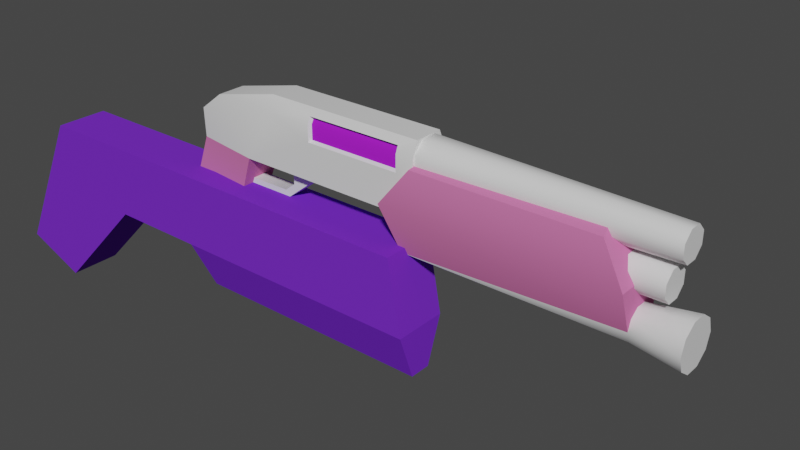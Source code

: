 # Source: 00_mac.blend  (saved by Blender 3.5.10; exported with 4.5.12 LTS)
import bpy
from mathutils import Matrix  # noqa: F401  (used for matrix-valued properties, if any)

bpy.ops.wm.read_factory_settings(use_empty=True)
scene = bpy.context.scene
scene.name = 'Scene'

# ---- collections
col_collection = bpy.data.collections.new('Collection'); scene.collection.children.link(col_collection)

# ---- materials (node trees are filled in below, after node groups)
mat_shiney = bpy.data.materials.new('shiney')
mat_shiney.use_transparent_shadow = False
mat_shiney.diffuse_color = (0.6129, 0.1886, 0.09903, 1.0)
mat_dull = bpy.data.materials.new('dull')
mat_dull.use_transparent_shadow = False
mat_dull.diffuse_color = (0.6753, 0.178, 0.4082, 1.0)
mat_primary = bpy.data.materials.new('primary')
mat_primary.use_transparent_shadow = False
mat_primary.diffuse_color = (0.411, 0.01677, 0.6682, 1.0)
mat_metal = bpy.data.materials.new('metal')
mat_metal.use_transparent_shadow = False
mat_metal.diffuse_color = (0.1746, 0.02929, 0.6024, 1.0)

# ---- material node trees
mat_shiney.use_nodes = True; mat_shiney.node_tree.nodes.clear()
_N = mat_shiney.node_tree.nodes; _L = mat_shiney.node_tree.links
n0 = _N.new('ShaderNodeBsdfPrincipled'); n0.name = 'Principled BSDF'; n0.location = (10, 300)
n0.distribution = 'GGX'
n0.subsurface_method = 'RANDOM_WALK_SKIN'
n0.inputs[3].default_value = 1.45
n0.inputs[27].default_value = (0.0, 0.0, 0.0, 1.0)
n0.inputs[28].default_value = 1.0
n1 = _N.new('ShaderNodeOutputMaterial'); n1.name = 'Material Output'; n1.location = (300, 300)
_L.new(n0.outputs[0], n1.inputs[0])
n1.is_active_output = True

# ---- world
world_world = bpy.data.worlds.new('World'); scene.world = world_world
world_world.use_nodes = True; world_world.node_tree.nodes.clear()
_N = world_world.node_tree.nodes; _L = world_world.node_tree.links
n0 = _N.new('ShaderNodeOutputWorld'); n0.name = 'World Output'; n0.location = (300, 300)
n1 = _N.new('ShaderNodeBackground'); n1.name = 'Background'; n1.location = (10, 300)
n1.inputs[0].default_value = (0.05088, 0.05088, 0.05088, 1.0)
_L.new(n1.outputs[0], n0.inputs[0])
n0.is_active_output = True
world_world.color = (0.05088, 0.05088, 0.05088)
world_world.use_sun_shadow = False
world_world.sun_shadow_jitter_overblur = 0.0

# ---- meshes
me_unnamed_base_superhigh = bpy.data.meshes.new('unnamed base superhigh')
me_unnamed_base_superhigh.from_pydata([(16.16, -1.108, 3.402), (-1.376, -0.06129, 3.882), (-1.376, -0.09129, 2.809), (-1.376, -1.121, 3.882), (-1.376, -0.06129, 3.882), (-0.4908, -0.06129, 4.568), (2.109, -1.121, 5.187), (-0.4908, -1.121, 4.568), (2.109, -0.0616, 5.187), (1.012, -1.341, 2.717), (8.007, -1.341, 2.717), (1.012, 0.1587, 2.717), (8.007, 0.1587, 4.646), (2.109, 0.1587, 4.646), (2.176, -0.3411, 1.744), (2.176, -0.8411, 1.744), (0.4799, -0.8411, 1.744), (2.577, -0.3411, 2.061), (3.802, -0.8411, 2.917), (3.802, -0.3411, 2.917), (3.802, -0.3413, 2.694), (3.802, -0.8413, 2.694), (3.802, -0.3413, 2.694), (2.284, -0.3411, 1.49), (0.342, -0.3411, 1.49), (0.342, -0.8411, 1.49), (2.284, -0.8411, 1.49), (2.577, -0.3411, 2.917), (2.577, -0.8411, 2.917), (2.577, -0.8411, 2.061), (2.577, -0.3411, 2.061), (3.802, -0.3413, 2.694), (2.577, -0.3411, 2.917), (8.007, -1.121, 5.187), (0.342, -0.8411, 1.49), (0.4799, -0.8411, 1.744), (2.176, -0.8411, 1.744), (8.007, -1.341, 4.646), (8.007, 0.1587, 4.646), (8.007, -1.341, 2.717), (-0.4908, -1.121, 4.568), (2.109, -1.121, 5.187), (2.109, -1.341, 4.646), (3.868, -1.216, 4.646), (3.806, -1.341, 4.646), (3.868, -1.112, 4.838), (3.868, -1.216, 4.113), (7.375, -1.341, 4.051), (3.806, -1.341, 4.051), (3.868, -1.112, 4.838), (3.806, -1.237, 4.9), (7.375, -1.237, 4.9), (7.312, -1.216, 4.646), (7.375, -1.341, 4.646), (7.312, -1.216, 4.113), (-0.4908, -0.06129, 4.568), (2.109, -0.0616, 5.187), (16.51, -1.108, 4.257), (8.007, -1.274, 4.188), (8.007, -1.274, 4.753), (16.51, -0.8055, 3.954), (8.007, -0.874, 3.788), (16.51, -0.3771, 3.954), (8.007, -0.3086, 3.788), (16.51, -0.0742, 4.257), (8.007, 0.0912, 4.188), (16.51, -0.0742, 4.685), (8.007, 0.0912, 4.753), (16.51, -0.3771, 4.988), (8.007, -0.3086, 5.153), (8.007, 0.0912, 4.753), (16.51, -0.8055, 4.988), (8.007, -0.874, 5.153), (16.51, -1.108, 4.685), (16.51, -0.8055, 4.988), (16.51, -0.3771, 4.988), (16.51, -1.108, 4.685), (16.16, -1.108, 2.973), (14.45, -1.112, 2.972), (14.45, -1.112, 3.403), (16.16, -0.8055, 2.671), (14.45, -0.8071, 2.667), (16.16, -0.3771, 2.671), (14.45, -0.3755, 2.667), (16.16, -0.0742, 2.973), (14.45, -0.07031, 2.972), (16.16, -0.0742, 3.402), (14.45, -0.07031, 3.403), (16.16, -0.3771, 3.705), (14.45, -0.3755, 3.709), (14.45, -0.07031, 3.403), (16.16, -0.8055, 3.705), (14.45, -0.8071, 3.709), (16.16, -1.108, 3.402), (16.16, -0.8055, 3.705), (16.16, -0.3771, 3.705), (1.012, 0.1587, 2.717), (-1.376, -1.121, 3.882), (8.007, -0.0616, 5.187), (8.007, -1.121, 5.187), (3.806, -1.237, 4.9), (3.806, -1.341, 4.646), (3.868, -1.216, 4.113), (7.312, -1.112, 4.838), (3.806, -1.341, 4.051), (1.012, -1.341, 2.717), (7.375, -1.341, 4.051), (-0.4908, -1.121, 4.568), (-0.4908, -0.06129, 4.568), (8.007, 0.1587, 2.717), (0.4797, -0.3411, 1.744), (2.577, -0.8411, 2.061), (3.802, -0.8413, 2.694), (2.577, -0.3411, 2.061), (2.176, -0.3411, 1.744), (2.284, -0.3411, 1.49), (0.342, -0.3411, 1.49), (0.4797, -0.3411, 1.744), (3.802, -0.3411, 2.917), (8.007, -0.0616, 5.187), (2.284, -0.8411, 1.49), (2.577, -0.8411, 2.061), (3.802, -0.8413, 2.694), (2.577, -0.8411, 2.917), (3.802, -0.8411, 2.917), (8.007, 0.1587, 2.717), (3.806, -1.237, 4.9), (7.312, -1.216, 4.113), (7.312, -1.112, 4.838), (7.375, -1.341, 4.051), (8.007, -0.0616, 5.187), (16.51, -0.0742, 4.685), (16.51, -0.8055, 3.954), (16.51, -1.108, 4.257), (16.51, -0.3771, 3.954), (16.51, -0.0742, 4.257), (16.51, -0.0742, 4.685), (16.16, -0.0742, 3.402), (16.16, -0.8055, 2.671), (16.16, -1.108, 2.973), (16.16, -0.3771, 2.671), (16.16, -0.0742, 2.973), (16.16, -0.0742, 3.402), (7.375, -1.237, 4.9), (8.007, -1.121, 5.187), (7.375, -1.341, 4.646), (8.007, -1.341, 4.646), (3.806, -1.341, 4.051), (7.375, -1.237, 4.9), (8.007, 0.1587, 2.717), (8.007, -1.341, 2.717), (-1.376, -1.091, 2.809), (15.28, -1.089, 2.019), (15.28, -0.7801, 2.244), (16.94, -1.28, 2.16), (15.28, -0.08908, 1.292), (15.28, 0.02897, 1.656), (7.384, -0.08821, 1.284), (15.28, -0.3981, 1.068), (7.439, -0.3991, 1.058), (15.28, -0.7801, 1.068), (7.439, -0.7834, 1.058), (15.28, -1.089, 1.292), (7.384, -1.094, 1.284), (15.28, -1.207, 1.656), (7.384, -1.094, 1.284), (16.94, -1.28, 1.155), (16.94, -1.444, 1.657), (16.94, -1.28, 2.16), (7.439, -0.7834, 1.058), (7.439, -0.3991, 1.058), (7.384, -1.094, 1.284), (16.94, -1.444, 1.657), (16.94, -0.8528, 2.47), (15.28, -0.3981, 2.243), (16.94, -0.3243, 2.47), (15.28, -0.08908, 2.019), (16.94, 0.1031, 2.16), (16.94, 0.1031, 2.16), (16.94, 0.2664, 1.657), (16.94, 0.1031, 1.155), (16.94, -0.3244, 0.8441), (16.94, -0.8528, 0.8441), (16.94, -1.28, 1.155), (16.94, -0.3243, 2.47), (16.94, 0.1031, 2.16), (16.94, 0.2664, 1.657), (16.94, -0.8528, 2.47), (16.94, -0.3244, 0.8441), (16.94, -0.8528, 0.8441), (16.94, 0.1031, 1.155), (7.384, -0.08821, 1.284), (15.28, -0.08908, 2.019), (15.28, -1.716, 3.046), (-1.376, -1.121, 3.882), (-1.376, -1.091, 2.809), (-0.3771, -1.091, -1.007), (-0.3768, -0.09129, -1.007), (-2.669, -0.09129, -0.6477), (-0.3771, -1.091, -1.007), (1.012, -1.341, 2.717), (1.012, 0.1587, 2.717), (-0.3771, -1.091, -1.007), (-1.376, -1.091, 2.809), (1.012, -1.341, 2.717), (-2.669, -1.091, -0.6478), (-0.3768, -0.09129, -1.007), (1.012, 0.1587, 2.717), (-1.376, -0.09129, 2.809), (-2.669, -1.091, -0.6478), (-2.669, -0.09129, -0.6477), (-1.376, -0.09129, 2.809), (-1.376, -1.091, 2.809), (-2.669, -0.09129, -0.6477), (-1.376, -0.09129, 2.809), (-2.669, -1.091, -0.6478), (-0.3768, -0.09129, -1.007), (15.28, -1.207, 1.656), (7.384, -1.094, 1.284), (6.979, -1.716, 3.046), (8.214, -0.5913, 4.68), (14.24, -0.5913, 4.681), (7.958, -1.466, 4.345), (14.45, -1.466, 4.345), (14.24, -0.5913, 4.681), (14.45, 0.2837, 4.346), (-1.376, -0.06129, 3.882), (15.28, 0.5337, 3.046), (15.28, -0.7801, 2.244), (14.45, -1.466, 4.345), (15.28, -1.716, 3.046), (6.979, 0.5337, 3.046), (15.28, 0.5337, 3.046), (7.958, 0.2837, 4.345), (15.28, 0.02897, 1.656), (6.979, -1.716, 3.046), (6.979, 0.5337, 3.046), (7.958, -1.466, 4.345), (14.45, 0.2837, 4.346), (7.958, 0.2837, 4.345), (15.28, 0.5337, 3.046), (15.28, 0.02897, 1.656), (15.28, -0.08908, 2.019), (15.28, 0.5337, 3.046), (7.384, -1.094, 1.284), (6.979, 0.5337, 3.046), (6.979, -1.716, 3.046), (14.45, -1.466, 4.345), (15.28, -1.716, 3.046), (15.28, -1.089, 2.019), (7.384, -1.094, 1.284), (7.384, -0.08821, 1.284), (7.958, -1.466, 4.345), (14.45, 0.2837, 4.346), (7.384, -0.08821, 1.284), (7.958, 0.2837, 4.345), (8.214, -0.5913, 4.68), (15.28, -0.3981, 2.243), (15.28, -1.207, 1.656), (3.868, -1.216, 4.646), (7.312, -1.112, 4.838), (3.868, -1.216, 4.113), (7.312, -1.216, 4.113), (3.868, -1.112, 4.838), (7.312, -1.216, 4.646)], [], [(70, 68, 131), (68, 70, 69), (5, 4, 3), (8, 7, 6), (7, 8, 108), (11, 10, 9), (10, 11, 109), (96, 13, 12), (13, 96, 1), (2, 1, 96), (16, 15, 14), (17, 14, 15), (20, 19, 18), (23, 22, 21), (26, 25, 24), (29, 28, 27), (32, 31, 30), (31, 32, 118), (6, 33, 8), (36, 35, 34), (39, 38, 37), (38, 39, 125), (42, 41, 40), (41, 42, 100), (101, 100, 42), (45, 44, 43), (44, 45, 126), (48, 47, 46), (51, 50, 49), (54, 53, 52), (53, 54, 129), (56, 13, 55), (13, 56, 12), (130, 12, 56), (59, 58, 57), (58, 61, 60), (61, 63, 62), (63, 65, 64), (65, 67, 66), (69, 72, 71), (72, 59, 73), (76, 75, 74), (75, 76, 136), (135, 136, 76), (79, 78, 77), (78, 81, 80), (81, 83, 82), (83, 85, 84), (85, 87, 86), (90, 89, 88), (89, 92, 91), (92, 79, 93), (0, 95, 94), (95, 0, 142), (141, 142, 0), (97, 42, 40), (42, 97, 105), (151, 105, 97), (99, 37, 98), (102, 43, 44), (103, 52, 53), (42, 104, 101), (104, 42, 105), (106, 104, 105), (3, 107, 5), (16, 14, 110), (15, 111, 17), (18, 112, 20), (21, 26, 23), (24, 23, 26), (29, 27, 113), (115, 114, 30), (114, 115, 116), (30, 31, 115), (116, 117, 114), (119, 8, 33), (34, 120, 36), (120, 122, 121), (122, 123, 121), (123, 122, 124), (121, 36, 120), (127, 46, 47), (51, 49, 128), (59, 57, 73), (58, 60, 57), (61, 62, 60), (63, 64, 62), (65, 66, 64), (69, 71, 68), (72, 73, 71), (76, 133, 132), (76, 132, 134), (76, 134, 135), (79, 77, 93), (78, 80, 77), (81, 82, 80), (83, 84, 82), (85, 86, 84), (90, 88, 137), (89, 91, 88), (92, 93, 91), (0, 139, 138), (0, 138, 140), (0, 140, 141), (38, 98, 37), (145, 144, 143), (144, 145, 146), (144, 41, 143), (143, 41, 100), (44, 147, 102), (53, 148, 103), (149, 96, 12), (150, 146, 106), (146, 145, 106), (105, 150, 106), (1, 55, 13), (154, 153, 152), (153, 154, 173), (157, 156, 155), (159, 155, 158), (155, 159, 157), (161, 158, 160), (158, 161, 159), (163, 160, 162), (160, 163, 161), (165, 162, 164), (168, 167, 166), (171, 170, 169), (170, 171, 191), (154, 152, 172), (175, 174, 173), (174, 175, 176), (177, 176, 175), (179, 156, 178), (156, 179, 155), (180, 155, 179), (155, 180, 158), (181, 158, 180), (158, 181, 160), (182, 160, 181), (160, 182, 162), (183, 162, 182), (162, 183, 164), (172, 164, 183), (164, 172, 152), (168, 185, 184), (185, 168, 186), (190, 186, 168), (168, 184, 187), (168, 189, 188), (189, 168, 166), (168, 188, 190), (153, 173, 174), (192, 178, 156), (237, 236, 235), (236, 237, 255), (256, 255, 237), (198, 197, 196), (201, 200, 199), (204, 203, 202), (203, 205, 202), (208, 207, 206), (211, 210, 209), (209, 212, 211), (213, 208, 206), (226, 214, 195), (196, 215, 198), (199, 216, 201), (219, 218, 217), (222, 221, 220), (221, 222, 247), (225, 224, 223), (228, 227, 193), (227, 228, 257), (230, 229, 219), (233, 232, 231), (232, 233, 253), (232, 234, 231), (195, 194, 226), (239, 220, 238), (225, 223, 240), (243, 242, 241), (242, 243, 257), (246, 245, 244), (219, 217, 230), (240, 223, 248), (228, 193, 249), (251, 250, 245), (252, 219, 229), (234, 254, 231), (221, 238, 220), (249, 193, 258), (262, 264, 261), (259, 260, 263), (260, 259, 264), (261, 264, 259)])
me_unnamed_base_superhigh.polygons.foreach_set('use_smooth', [True] * 196)
me_unnamed_base_superhigh.polygons.foreach_set('material_index', [0, 0, 0, 0, 0, 0, 0, 0, 0, 0, 0, 0, 0, 0, 0, 0, 0, 0, 0, 0, 0, 0, 0, 0, 0, 0, 0, 0, 0, 0, 0, 0, 0, 0, 0, 0, 0, 0, 0, 0, 0, 0, 0, 0, 0, 0, 0, 0, 0, 0, 0, 0, 0, 0, 0, 0, 0, 0, 0, 0, 0, 0, 0, 0, 0, 0, 0, 0, 0, 0, 0, 0, 0, 0, 0, 0, 0, 0, 0, 0, 0, 0, 0, 0, 0, 0, 0, 0, 0, 0, 0, 0, 0, 0, 0, 0, 0, 0, 0, 0, 0, 0, 0, 0, 0, 0, 0, 0, 0, 0, 0, 0, 0, 0, 0, 0, 0, 0, 0, 0, 0, 0, 0, 0, 0, 0, 0, 0, 0, 0, 0, 0, 0, 0, 0, 0, 0, 0, 0, 0, 0, 0, 0, 0, 0, 0, 0, 0, 0, 0, 0, 0, 0, 0, 1, 1, 1, 1, 1, 1, 1, 1, 1, 1, 1, 1, 1, 1, 1, 1, 1, 1, 1, 1, 1, 1, 1, 1, 1, 1, 1, 1, 1, 1, 1, 1, 1, 1, 1, 1, 1, 1, 2, 2, 2, 2])
_uv = me_unnamed_base_superhigh.uv_layers.new(name='UVMap_0')
_uv.uv.foreach_set('vector', [0.2905, 0.5709, 0.7318, 0.5438, 0.7318, 0.5709, 0.7318, 0.5438, 0.2905, 0.5709, 0.2905, 0.5438, 0.02439, 0.3608, 0.004196, 0.3518, 0.004186, 0.3156, 0.1303, 0.3608, 0.04811, 0.3065, 0.1303, 0.3065, 0.04811, 0.3065, 0.1303, 0.3608, 0.04812, 0.3608, 0.5275, 0.4586, 0.6414, 0.4014, 0.5275, 0.4014, 0.6414, 0.4014, 0.5275, 0.4586, 0.6414, 0.4586, 0.4577, 0.1484, 0.5466, 0.2096, 0.6751, 0.2135, 0.5466, 0.2096, 0.4577, 0.1484, 0.3771, 0.1777, 0.363, 0.09667, 0.3771, 0.1777, 0.4577, 0.1484, 0.09988, 0.3842, 0.2036, 0.3842, 0.2036, 0.4104, 0.2407, 0.4104, 0.2036, 0.4104, 0.2036, 0.3842, 0.7013, 0.5057, 0.7013, 0.5559, 0.727, 0.5559, 0.2081, 0.4104, 0.2794, 0.4104, 0.2794, 0.3842, 0.2081, 0.3842, 0.09266, 0.3842, 0.09266, 0.4104, 0.7249, 0.3951, 0.7249, 0.451, 0.6992, 0.451, 0.5307, 0.02818, 0.4978, 0.003193, 0.4941, 0.02818, 0.4978, 0.003193, 0.5307, 0.02818, 0.5307, 0.003201, 0.1303, 0.3065, 0.3591, 0.3065, 0.1303, 0.3608, 0.4769, 0.05212, 0.4912, 0.119, 0.4826, 0.1237, 0.2106, 0.3824, 0.1335, 0.5059, 0.2106, 0.5059, 0.1335, 0.5059, 0.2106, 0.3824, 0.1335, 0.3824, 0.5272, 0.2169, 0.5035, 0.237, 0.4188, 0.2083, 0.5035, 0.237, 0.5272, 0.2169, 0.5533, 0.2263, 0.5533, 0.2169, 0.5533, 0.2263, 0.5272, 0.2169, 0.5557, 0.224, 0.5533, 0.2169, 0.5557, 0.2169, 0.5533, 0.2169, 0.5557, 0.224, 0.5533, 0.2263, 0.5533, 0.1947, 0.6864, 0.1947, 0.5557, 0.197, 0.6864, 0.2263, 0.5533, 0.2263, 0.5557, 0.224, 0.684, 0.197, 0.6864, 0.2169, 0.684, 0.2169, 0.6864, 0.2169, 0.684, 0.197, 0.6864, 0.1947, 0.4947, 0.2317, 0.5466, 0.2096, 0.418, 0.2057, 0.5466, 0.2096, 0.4947, 0.2317, 0.6751, 0.2135, 0.7079, 0.2317, 0.6751, 0.2135, 0.4947, 0.2317, 0.2905, 0.4879, 0.2905, 0.4638, 0.7318, 0.4638, 0.2905, 0.4638, 0.2905, 0.4418, 0.7318, 0.4417, 0.2905, 0.4418, 0.2905, 0.4204, 0.7318, 0.4204, 0.2905, 0.4204, 0.2905, 0.3983, 0.7318, 0.3984, 0.2905, 0.3983, 0.2905, 0.3743, 0.7318, 0.3743, 0.2905, 0.5438, 0.2905, 0.515, 0.7318, 0.5149, 0.2905, 0.515, 0.2905, 0.4879, 0.7318, 0.4878, 0.2385, 0.1139, 0.1814, 0.1376, 0.2148, 0.1376, 0.1814, 0.1376, 0.2385, 0.1139, 0.1577, 0.1139, 0.1577, 0.08043, 0.1577, 0.1139, 0.2385, 0.1139, 0.6152, 0.4466, 0.6152, 0.4715, 0.5499, 0.4715, 0.6152, 0.4715, 0.6152, 0.4964, 0.5499, 0.4964, 0.6152, 0.4964, 0.6152, 0.5213, 0.5499, 0.5213, 0.6152, 0.5213, 0.6152, 0.5462, 0.5499, 0.5462, 0.6152, 0.5462, 0.6152, 0.5711, 0.5499, 0.5711, 0.6152, 0.3718, 0.6152, 0.3968, 0.5499, 0.3968, 0.6152, 0.3968, 0.6152, 0.4217, 0.5499, 0.4217, 0.6152, 0.4217, 0.6152, 0.4466, 0.5499, 0.4466, 0.9346, 0.2636, 0.8639, 0.2929, 0.9053, 0.2929, 0.8639, 0.2929, 0.9346, 0.2636, 0.8346, 0.2636, 0.8346, 0.2221, 0.8346, 0.2636, 0.9346, 0.2636, 0.3771, 0.1777, 0.5272, 0.2169, 0.4188, 0.2083, 0.5272, 0.2169, 0.3771, 0.1777, 0.4626, 0.145, 0.363, 0.09667, 0.4626, 0.145, 0.3771, 0.1777, 0.2106, 0.5406, 0.2106, 0.5059, 0.1335, 0.5406, 0.5557, 0.197, 0.5557, 0.2169, 0.5533, 0.2169, 0.684, 0.224, 0.684, 0.2169, 0.6864, 0.2169, 0.5272, 0.2169, 0.5533, 0.1947, 0.5533, 0.2169, 0.5533, 0.1947, 0.5272, 0.2169, 0.4626, 0.145, 0.6864, 0.1947, 0.5533, 0.1947, 0.4626, 0.145, 0.004186, 0.3156, 0.02439, 0.3065, 0.02439, 0.3608, 0.09988, 0.3842, 0.2036, 0.4104, 0.09987, 0.4104, 0.2036, 0.3842, 0.2407, 0.3842, 0.2407, 0.4104, 0.727, 0.5559, 0.727, 0.5057, 0.7013, 0.5057, 0.2794, 0.3842, 0.2081, 0.3842, 0.2081, 0.4104, 0.09266, 0.4104, 0.2081, 0.4104, 0.2081, 0.3842, 0.7249, 0.3951, 0.6992, 0.451, 0.6992, 0.3951, 0.4673, 0.0492, 0.4769, 0.05213, 0.4941, 0.02818, 0.4769, 0.05213, 0.4673, 0.0492, 0.4826, 0.1237, 0.4941, 0.02818, 0.4978, 0.003193, 0.4673, 0.0492, 0.4826, 0.1237, 0.4912, 0.119, 0.4769, 0.05213, 0.3591, 0.3608, 0.1303, 0.3608, 0.3591, 0.3065, 0.4826, 0.1237, 0.4673, 0.0492, 0.4769, 0.05212, 0.4673, 0.0492, 0.4978, 0.003201, 0.4941, 0.02818, 0.4978, 0.003201, 0.5307, 0.02818, 0.4941, 0.02818, 0.5307, 0.02818, 0.4978, 0.003201, 0.5307, 0.003194, 0.4941, 0.02818, 0.4769, 0.05212, 0.4673, 0.0492, 0.684, 0.197, 0.5557, 0.197, 0.6864, 0.1947, 0.6864, 0.2263, 0.5557, 0.224, 0.684, 0.224, 0.2905, 0.4879, 0.7318, 0.4638, 0.7318, 0.4878, 0.2905, 0.4638, 0.7318, 0.4417, 0.7318, 0.4638, 0.2905, 0.4418, 0.7318, 0.4204, 0.7318, 0.4417, 0.2905, 0.4204, 0.7318, 0.3984, 0.7318, 0.4204, 0.2905, 0.3983, 0.7318, 0.3743, 0.7318, 0.3984, 0.2905, 0.5438, 0.7318, 0.5149, 0.7318, 0.5438, 0.2905, 0.515, 0.7318, 0.4878, 0.7318, 0.5149, 0.2385, 0.1139, 0.2385, 0.08043, 0.2148, 0.05677, 0.2385, 0.1139, 0.2148, 0.05677, 0.1814, 0.05677, 0.2385, 0.1139, 0.1814, 0.05677, 0.1577, 0.08043, 0.6152, 0.4466, 0.5499, 0.4715, 0.5499, 0.4466, 0.6152, 0.4715, 0.5499, 0.4964, 0.5499, 0.4715, 0.6152, 0.4964, 0.5499, 0.5213, 0.5499, 0.4964, 0.6152, 0.5213, 0.5499, 0.5462, 0.5499, 0.5213, 0.6152, 0.5462, 0.5499, 0.5711, 0.5499, 0.5462, 0.6152, 0.3718, 0.5499, 0.3968, 0.5499, 0.3718, 0.6152, 0.3968, 0.5499, 0.4217, 0.5499, 0.3968, 0.6152, 0.4217, 0.5499, 0.4466, 0.5499, 0.4217, 0.9346, 0.2636, 0.9346, 0.2221, 0.9053, 0.1928, 0.9346, 0.2636, 0.9053, 0.1928, 0.8639, 0.1928, 0.9346, 0.2636, 0.8639, 0.1928, 0.8346, 0.2221, 0.1335, 0.5059, 0.1335, 0.5406, 0.2106, 0.5059, 0.6864, 0.2169, 0.7391, 0.237, 0.6864, 0.2263, 0.7391, 0.237, 0.6864, 0.2169, 0.7029, 0.2169, 0.7391, 0.237, 0.5035, 0.237, 0.6864, 0.2263, 0.6864, 0.2263, 0.5035, 0.237, 0.5533, 0.2263, 0.5533, 0.2169, 0.5533, 0.1947, 0.5557, 0.197, 0.6864, 0.2169, 0.6864, 0.2263, 0.684, 0.224, 0.5583, 0.1484, 0.4577, 0.1484, 0.6751, 0.2135, 0.5738, 0.145, 0.7029, 0.2169, 0.6864, 0.1947, 0.7029, 0.2169, 0.6864, 0.2169, 0.6864, 0.1947, 0.4626, 0.145, 0.5738, 0.145, 0.6864, 0.1947, 0.3771, 0.1777, 0.418, 0.2057, 0.5466, 0.2096, 0.9253, 0.4382, 0.8916, 0.4844, 0.8916, 0.4382, 0.8916, 0.4844, 0.9253, 0.4382, 0.9253, 0.4844, 0.7458, 0.2109, 0.8916, 0.1651, 0.8916, 0.2109, 0.7458, 0.2564, 0.8916, 0.2109, 0.8916, 0.2564, 0.8916, 0.2109, 0.7458, 0.2564, 0.7458, 0.2109, 0.7458, 0.3016, 0.8916, 0.2564, 0.8916, 0.3016, 0.8916, 0.2564, 0.7458, 0.3016, 0.7458, 0.2564, 0.7458, 0.3469, 0.8916, 0.3016, 0.8916, 0.3469, 0.8916, 0.3016, 0.7458, 0.3469, 0.7458, 0.3016, 0.7458, 0.3924, 0.8916, 0.3469, 0.8916, 0.3924, 0.1468, 0.07172, 0.1549, 0.04672, 0.1468, 0.02172, 0.96, 0.3608, 0.9182, 0.3304, 0.9379, 0.3304, 0.9182, 0.3304, 0.96, 0.3608, 0.9022, 0.342, 0.9253, 0.4382, 0.8916, 0.4382, 0.9253, 0.3924, 0.9253, 0.5309, 0.8916, 0.5309, 0.9253, 0.4844, 0.8916, 0.5309, 0.9253, 0.5309, 0.8916, 0.5773, 0.9253, 0.5773, 0.8916, 0.5773, 0.9253, 0.5309, 0.9253, 0.1651, 0.8916, 0.1651, 0.9253, 0.1189, 0.8916, 0.1651, 0.9253, 0.1651, 0.8916, 0.2109, 0.9253, 0.2109, 0.8916, 0.2109, 0.9253, 0.1651, 0.8916, 0.2109, 0.9253, 0.2109, 0.8916, 0.2564, 0.9253, 0.2564, 0.8916, 0.2564, 0.9253, 0.2109, 0.8916, 0.2564, 0.9253, 0.2564, 0.8916, 0.3016, 0.9253, 0.3016, 0.8916, 0.3016, 0.9253, 0.2564, 0.8916, 0.3016, 0.9253, 0.3016, 0.8916, 0.3469, 0.9253, 0.3469, 0.8916, 0.3469, 0.9253, 0.3016, 0.8916, 0.3469, 0.9253, 0.3469, 0.8916, 0.3924, 0.9253, 0.3924, 0.8916, 0.3924, 0.9253, 0.3469, 0.8916, 0.3924, 0.9253, 0.3924, 0.8916, 0.4382, 0.1468, 0.07172, 0.07797, 0.07172, 0.09923, 0.08716, 0.07797, 0.07172, 0.1468, 0.07172, 0.06984, 0.04672, 0.07797, 0.02172, 0.06984, 0.04672, 0.1468, 0.07172, 0.1468, 0.07172, 0.09923, 0.08716, 0.1255, 0.08718, 0.1468, 0.07172, 0.1255, 0.006273, 0.09923, 0.006273, 0.1255, 0.006273, 0.1468, 0.07172, 0.1468, 0.02172, 0.1468, 0.07172, 0.09923, 0.006273, 0.07797, 0.02172, 0.8916, 0.4844, 0.9253, 0.4844, 0.8916, 0.5309, 0.8916, 0.1189, 0.9253, 0.1189, 0.8916, 0.1651, 0.6537, 0.1086, 0.6295, 0.05946, 0.6631, 0.05946, 0.6295, 0.05946, 0.6537, 0.1086, 0.6053, 0.1082, 0.6295, 0.1084, 0.6053, 0.1082, 0.6537, 0.1086, 0.2711, 0.05301, 0.2711, 0.156, 0.3234, 0.156, 0.04582, 0.1808, 0.0781, 0.1811, 0.078, 0.03241, 0.4577, 0.1484, 0.363, 0.09667, 0.4457, 0.03093, 0.363, 0.09667, 0.3489, 0.01563, 0.4457, 0.03093, 0.363, 0.09667, 0.4577, 0.1484, 0.4457, 0.03094, 0.04556, 0.09964, 0.04556, 0.01879, 0.07824, 0.01878, 0.07824, 0.01878, 0.07824, 0.09964, 0.04556, 0.09964, 0.349, 0.01563, 0.363, 0.09667, 0.4457, 0.03094, 0.04556, 0.1805, 0.04556, 0.09964, 0.07824, 0.09964, 0.3234, 0.156, 0.3234, 0.053, 0.2711, 0.05301, 0.078, 0.03241, 0.0455, 0.03263, 0.04582, 0.1808, 0.6557, 0.0588, 0.6676, 0.006429, 0.979, 0.006429, 0.6593, 0.04876, 0.6272, 0.1092, 0.6272, 0.04876, 0.6272, 0.1092, 0.6593, 0.04876, 0.6593, 0.1092, 0.5963, 0.1122, 0.6277, 0.1122, 0.6592, 0.1122, 0.6277, 0.002449, 0.6277, 0.05942, 0.6694, 0.05958, 0.6277, 0.05942, 0.6277, 0.002449, 0.6199, 0.002453, 0.9966, 0.0588, 0.9478, 0.1076, 0.6557, 0.0588, 0.6925, 0.1076, 0.9966, 0.05881, 0.6557, 0.05881, 0.9966, 0.05881, 0.6925, 0.1076, 0.9478, 0.1076, 0.9966, 0.05881, 0.979, 0.00646, 0.6557, 0.05881, 0.07824, 0.09964, 0.07824, 0.1805, 0.04556, 0.1805, 0.595, 0.04876, 0.6272, 0.04876, 0.595, 0.1092, 0.5963, 0.1122, 0.6592, 0.1122, 0.6277, 0.05942, 0.5861, 0.05925, 0.612, 0.002457, 0.5963, 0.002465, 0.612, 0.002457, 0.5861, 0.05925, 0.6199, 0.002453, 0.6631, 0.05946, 0.6295, 0.05946, 0.6537, 0.00711, 0.6557, 0.0588, 0.979, 0.006429, 0.9966, 0.0588, 0.6277, 0.05942, 0.6592, 0.1122, 0.6694, 0.05958, 0.6277, 0.002449, 0.6694, 0.05958, 0.6435, 0.00244, 0.6053, 0.007141, 0.6295, 0.007125, 0.6295, 0.05946, 0.6925, 0.1076, 0.6557, 0.0588, 0.9478, 0.1076, 0.979, 0.00646, 0.6676, 0.00646, 0.6557, 0.05881, 0.6272, 0.1092, 0.595, 0.1092, 0.6272, 0.04876, 0.6435, 0.00244, 0.6694, 0.05958, 0.6592, 0.002432, 0.5465, 0.3184, 0.5465, 0.3462, 0.3667, 0.3184, 0.3667, 0.3462, 0.5465, 0.3562, 0.3667, 0.3562, 0.5465, 0.3562, 0.3667, 0.3462, 0.5465, 0.3462, 0.3667, 0.3184, 0.5465, 0.3462, 0.3667, 0.3462])
me_unnamed_base_superhigh.materials.append(mat_shiney)
me_unnamed_base_superhigh.materials.append(mat_dull)
me_unnamed_base_superhigh.materials.append(mat_primary)
me_unnamed_base_superhigh.update()
me_unnamed_base_frame_gun_0 = bpy.data.meshes.new('@unnamed base frame gun 0')
me_unnamed_base_frame_gun_0.from_pydata([(7.6, -1.0, 1.544), (8.1, 1.0, -1.156), (-8.9, 1.0, 1.544), (7.6, 1.0, 1.544), (-8.9, -1.0, 1.544), (-11.9, 1.0, -4.156), (-11.9, -1.0, -4.156), (-9.4, 1.0, -5.156), (-9.4, -1.0, -5.156), (8.1, -1.0, -1.156), (-5.4, 1.0, -1.156), (-5.4, -1.0, -1.156), (-1.65, 1.0, -1.156), (-1.65, -1.0, -1.156), (-1.15, -0.4, -2.856), (8.1, -0.4, -2.856), (8.1, 0.4, -2.856), (-1.15, 0.4, -2.856)], [], [(10, 2, 12), (4, 8, 11), (4, 3, 2), (0, 1, 3), (11, 12, 13), (6, 7, 8), (11, 7, 10), (5, 4, 2), (9, 14, 15), (15, 17, 16), (9, 16, 1), (13, 17, 14), (1, 17, 12), (10, 7, 2), (7, 5, 2), (2, 3, 12), (3, 1, 12), (4, 6, 8), (11, 13, 4), (13, 9, 0), (4, 13, 0), (4, 0, 3), (0, 9, 1), (11, 10, 12), (6, 5, 7), (11, 8, 7), (5, 6, 4), (9, 13, 14), (15, 14, 17), (9, 15, 16), (13, 12, 17), (1, 16, 17)])
me_unnamed_base_frame_gun_0.materials.append(mat_metal)
me_unnamed_base_frame_gun_0.update()
arm_armature = bpy.data.armatures.new('Armature')  # bones are not reproduced

# ---- objects
ob_armature = bpy.data.objects.new('Armature', arm_armature)
ob_unnamed_base_superhigh = bpy.data.objects.new('unnamed base superhigh', me_unnamed_base_superhigh)
ob_unnamed_base_frame_gun_0 = bpy.data.objects.new('@unnamed base frame gun 0', me_unnamed_base_frame_gun_0)
ob_flash = bpy.data.objects.new('#flash', None)
ob_left_hand_cyborg = bpy.data.objects.new('#left hand cyborg', None)
ob_left_hand_marine = bpy.data.objects.new('#left hand marine', None)
ob_primary_ejection = bpy.data.objects.new('#primary ejection', None)
ob_primary_trigger = bpy.data.objects.new('#primary trigger', None)
ob_secondary_trigger = bpy.data.objects.new('#secondary trigger', None)
ob_ground_point = bpy.data.objects.new('#ground point', None)

# ---- transforms, parenting, visibility, modifiers, constraints
ob_armature.location = (0.0, 0.0, 0.0)
ob_unnamed_base_superhigh.parent = ob_armature
ob_unnamed_base_superhigh.location = (0.0, 0.0, 0.0)
_vg = ob_unnamed_base_superhigh.vertex_groups.new(name='frame gun')
_vg.add([0, 1, 2, 3, 4, 5, 6, 7, 8, 9, 10, 11, 12, 13, 14, 15, 16, 17, 18, 19, 20, 21, 22, 23, 24, 25, 26, 27, 28, 29, 30, 31, 32, 33, 34, 35, 36, 37, 38, 39, 40, 41, 42, 43, 44, 45, 46, 47, 48, 49, 50, 51, 52, 53, 54, 55, 56, 57, 58, 59, 60, 61, 62, 63, 64, 65, 66, 67, 68, 69, 70, 71, 72, 73, 74, 75, 76, 77, 78, 79, 80, 81, 82, 83, 84, 85, 86, 87, 88, 89, 90, 91, 92, 93, 94, 95, 96, 97, 98, 99, 100, 101, 102, 103, 104, 105, 106, 107, 108, 109, 110, 111, 112, 113, 114, 115, 116, 117, 118, 119, 120, 121, 122, 123, 124, 125, 126, 127, 128, 129, 130, 131, 132, 133, 134, 135, 136, 137, 138, 139, 140, 141, 142, 143, 144, 145, 146, 147, 148, 149, 150, 151, 152, 153, 154, 155, 156, 157, 158, 159, 160, 161, 162, 163, 164, 165, 166, 167, 168, 169, 170, 171, 172, 173, 174, 175, 176, 177, 178, 179, 180, 181, 182, 183, 184, 185, 186, 187, 188, 189, 190, 191, 192, 193, 194, 195, 196, 197, 198, 199, 200, 201, 202, 203, 204, 205, 206, 207, 208, 209, 210, 211, 212, 213, 214, 215, 216, 217, 218, 219, 220, 221, 222, 223, 224, 225, 226, 227, 228, 229, 230, 231, 232, 233, 234, 235, 236, 237, 238, 239, 240, 241, 242, 243, 244, 245, 246, 247, 248, 249, 250, 251, 252, 253, 254, 255, 256, 257, 258, 259, 260, 261, 262, 263, 264], 1.0, 'REPLACE')
_m = ob_unnamed_base_superhigh.modifiers.new('Armature', 'ARMATURE')
_m.object = ob_armature
_m = ob_unnamed_base_superhigh.modifiers.new('Triangulate', 'TRIANGULATE')
_m.keep_custom_normals = True
_m = ob_unnamed_base_superhigh.modifiers.new('EdgeSplit', 'EDGE_SPLIT')
_m.use_edge_angle = False
ob_unnamed_base_frame_gun_0.parent = ob_armature
ob_unnamed_base_frame_gun_0.matrix_parent_inverse = Matrix(((1.0, -0.0, 0.0, -8.794), (-0.0, 1.0, -0.0, -0.4087), (0.0, -0.0, 1.0, -3.682), (-0.0, 0.0, -0.0, 1.0)))
ob_unnamed_base_frame_gun_0.location = (8.794, -0.5913, 3.682)
_m = ob_unnamed_base_frame_gun_0.modifiers.new('Triangulate', 'TRIANGULATE')
_m.keep_custom_normals = True
_m = ob_unnamed_base_frame_gun_0.modifiers.new('EdgeSplit', 'EDGE_SPLIT')
_m.use_edge_angle = False
ob_flash.parent = ob_armature
ob_flash.location = (11.96, -1.0, 0.8295)
ob_flash.empty_display_type = 'ARROWS'
ob_flash.empty_display_size = 10.0
ob_left_hand_cyborg.parent = ob_armature
ob_left_hand_cyborg.location = (2.323, -1.456, -1.197)
ob_left_hand_cyborg.rotation_euler = (-1.447, -0.02827, -1.277)
ob_left_hand_cyborg.scale = (1.0, 1.0, 1.0)
ob_left_hand_cyborg.empty_display_type = 'ARROWS'
ob_left_hand_cyborg.empty_display_size = 10.0
ob_left_hand_marine.parent = ob_armature
ob_left_hand_marine.location = (0.1658, -1.292, -1.008)
ob_left_hand_marine.rotation_euler = (-1.581, -0.1677, -1.194)
ob_left_hand_marine.scale = (1.0, 1.0, 1.0)
ob_left_hand_marine.empty_display_type = 'ARROWS'
ob_left_hand_marine.empty_display_size = 10.0
ob_primary_ejection.parent = ob_armature
ob_primary_ejection.location = (-3.983, -2.221, 0.7615)
ob_primary_ejection.rotation_euler = (1.571, -0.2618, -1.571)
ob_primary_ejection.scale = (1.0, 1.0, 1.0)
ob_primary_ejection.empty_display_type = 'ARROWS'
ob_primary_ejection.empty_display_size = 10.0
ob_primary_trigger.parent = ob_armature
ob_primary_trigger.location = (8.586, -1.0, 0.8295)
ob_primary_trigger.empty_display_type = 'ARROWS'
ob_primary_trigger.empty_display_size = 10.0
ob_secondary_trigger.parent = ob_armature
ob_secondary_trigger.location = (8.15, -0.9973, -2.024)
ob_secondary_trigger.empty_display_type = 'ARROWS'
ob_secondary_trigger.empty_display_size = 10.0
ob_ground_point.parent = ob_armature
ob_ground_point.location = (-0.04986, -2.0, -0.0765)
ob_ground_point.rotation_euler = (-1.571, -0.0, 0.0)
ob_ground_point.empty_display_type = 'ARROWS'
ob_ground_point.empty_display_size = 10.0

# ---- collection membership
col_collection.objects.link(ob_armature)
col_collection.objects.link(ob_unnamed_base_superhigh)
col_collection.objects.link(ob_unnamed_base_frame_gun_0)
col_collection.objects.link(ob_flash)
col_collection.objects.link(ob_left_hand_cyborg)
col_collection.objects.link(ob_left_hand_marine)
col_collection.objects.link(ob_primary_ejection)
col_collection.objects.link(ob_primary_trigger)
col_collection.objects.link(ob_secondary_trigger)
col_collection.objects.link(ob_ground_point)

# ---- scene / render settings (as saved in the file)
scene.frame_start = 1; scene.frame_end = 61; scene.frame_set(1)
scene.render.engine = 'BLENDER_EEVEE_NEXT'
scene.render.fps = 30
scene.cycles.sampling_pattern = 'TABULATED_SOBOL'
scene.cycles.use_light_tree = False
scene.view_settings.view_transform = 'Filmic'
bpy.context.view_layer.update()

# ---- added for rendering (the .blend has no active camera and no usable light): camera, sun
cam_auto = bpy.data.cameras.new('AutoCamera')
cam_auto.lens = 50.0
cam_auto.sensor_width = 36.0
cam_auto.clip_end = 1000.0
ob_auto_camera = bpy.data.objects.new('AutoCamera', cam_auto)
scene.collection.objects.link(ob_auto_camera)
ob_auto_camera.location = (26.5892, -24.1947, 17.6107)
ob_auto_camera.rotation_euler = (1.09748, -7.21219e-08, 0.694738)
scene.camera = ob_auto_camera
light_auto_sun = bpy.data.lights.new('AutoSun', 'SUN')
light_auto_sun.energy = 3.0
light_auto_sun.angle = 0.0523599
ob_auto_sun = bpy.data.objects.new('AutoSun', light_auto_sun)
scene.collection.objects.link(ob_auto_sun)
ob_auto_sun.rotation_euler = (0.872665, 0.174533, 0.523599)
bpy.context.view_layer.update()
